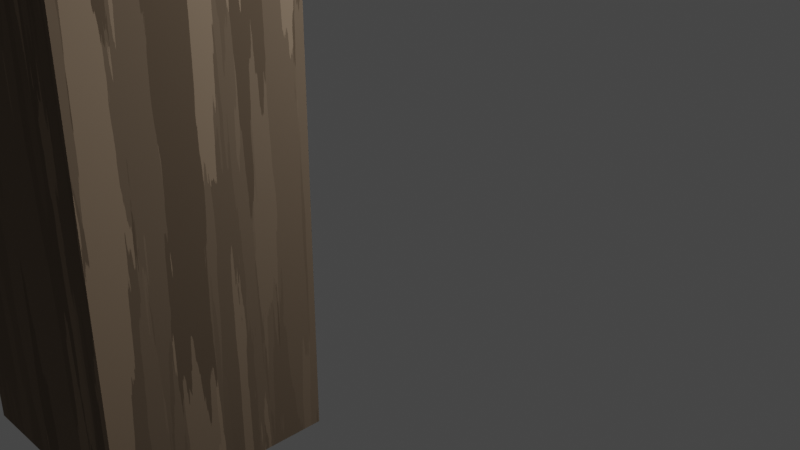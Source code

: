 # Source: Table.blend  (saved by Blender 2.83.19; exported with 4.5.12 LTS)
import bpy
from mathutils import Matrix  # noqa: F401  (used for matrix-valued properties, if any)

bpy.ops.wm.read_factory_settings(use_empty=True)
scene = bpy.context.scene
scene.name = 'Scene'

# ---- collections
col_collection = bpy.data.collections.new('Collection'); scene.collection.children.link(col_collection)

# ---- materials (node trees are filled in below, after node groups)
mat_material = bpy.data.materials.new('Material')
mat_material.alpha_threshold = 0.0
mat_material.use_transparent_shadow = False
mat_material.line_color = (0.0, 0.0, 0.0, 1.0)
mat_material_001 = bpy.data.materials.new('Material.001')
mat_material_001.alpha_threshold = 0.0
mat_material_001.use_transparent_shadow = False
mat_material_001.line_color = (0.0, 0.0, 0.0, 1.0)
mat_material_003 = bpy.data.materials.new('Material.003')
mat_material_003.alpha_threshold = 0.0
mat_material_003.use_transparent_shadow = False
mat_material_003.line_color = (0.0, 0.0, 0.0, 1.0)
mat_material_002 = bpy.data.materials.new('Material.002')
mat_material_002.alpha_threshold = 0.0
mat_material_002.use_transparent_shadow = False
mat_material_002.line_color = (0.0, 0.0, 0.0, 1.0)
mat_material_004 = bpy.data.materials.new('Material.004')
mat_material_004.use_transparent_shadow = False
mat_material_006 = bpy.data.materials.new('Material.006')
mat_material_006.use_transparent_shadow = False
mat_material_007 = bpy.data.materials.new('Material.007')
mat_material_007.use_transparent_shadow = False
mat_material_008 = bpy.data.materials.new('Material.008')
mat_material_008.use_transparent_shadow = False
mat_material_009 = bpy.data.materials.new('Material.009')
mat_material_009.use_transparent_shadow = False

# ---- material node trees
mat_material.use_nodes = True; mat_material.node_tree.nodes.clear()
_N = mat_material.node_tree.nodes; _L = mat_material.node_tree.links
n0 = _N.new('ShaderNodeBsdfPrincipled'); n0.name = 'Principled BSDF'; n0.location = (125, 300)
n0.distribution = 'GGX'
n0.subsurface_method = 'BURLEY'
n0.inputs[0].default_value = (0.3063, 0.2265, 0.158, 1.0)
n0.inputs[2].default_value = 1.0
n0.inputs[3].default_value = 1.45
n0.inputs[13].default_value = 1.0
n0.inputs[27].default_value = (0.0, 0.0, 0.0, 1.0)
n0.inputs[28].default_value = 1.0
n1 = _N.new('ShaderNodeTexVoronoi'); n1.name = 'Voronoi Texture'; n1.location = (-95, 339)
n2 = _N.new('ShaderNodeTexNoise'); n2.name = 'Noise Texture'; n2.location = (-315, 247)
n2.inputs[3].default_value = 16.0
n3 = _N.new('ShaderNodeOutputMaterial'); n3.name = 'Material Output'; n3.location = (415, 300)
n4 = _N.new('ShaderNodeMix'); n4.name = 'Mix'; n4.location = (-145, 180)
n4.data_type = 'RGBA'
n4.inputs[6].default_value = (0.3063, 0.2265, 0.158, 1.0)
n4.inputs[7].default_value = (1.0, 1.0, 1.0, 1.0)
n5 = _N.new('ShaderNodeMix'); n5.name = 'Mix.001'; n5.location = (-45, 180)
n5.data_type = 'RGBA'
n5.inputs[0].default_value = 1.0
n5.inputs[6].default_value = (1.0, 1.0, 1.0, 1.0)
_L.new(n0.outputs[0], n3.inputs[0])
_L.new(n2.outputs[1], n1.inputs[0])
_L.new(n1.outputs[1], n0.inputs[1])
_L.new(n1.outputs[1], n4.inputs[0])
_L.new(n4.outputs[2], n5.inputs[7])
_L.new(n5.outputs[2], n0.inputs[14])
n3.is_active_output = True
mat_material_001.use_nodes = True; mat_material_001.node_tree.nodes.clear()
_N = mat_material_001.node_tree.nodes; _L = mat_material_001.node_tree.links
n0 = _N.new('ShaderNodeBsdfPrincipled'); n0.name = 'Principled BSDF'; n0.location = (125, 300)
n0.distribution = 'GGX'
n0.subsurface_method = 'BURLEY'
n0.inputs[0].default_value = (0.3063, 0.2265, 0.158, 1.0)
n0.inputs[2].default_value = 1.0
n0.inputs[3].default_value = 1.45
n0.inputs[13].default_value = 1.0
n0.inputs[27].default_value = (0.0, 0.0, 0.0, 1.0)
n0.inputs[28].default_value = 1.0
n1 = _N.new('ShaderNodeTexVoronoi'); n1.name = 'Voronoi Texture'; n1.location = (-95, 339)
n2 = _N.new('ShaderNodeTexNoise'); n2.name = 'Noise Texture'; n2.location = (-315, 247)
n2.inputs[3].default_value = 16.0
n3 = _N.new('ShaderNodeOutputMaterial'); n3.name = 'Material Output'; n3.location = (415, 300)
n4 = _N.new('ShaderNodeMix'); n4.name = 'Mix'; n4.location = (-145, 180)
n4.data_type = 'RGBA'
n4.inputs[6].default_value = (0.3063, 0.2265, 0.158, 1.0)
n4.inputs[7].default_value = (1.0, 1.0, 1.0, 1.0)
n5 = _N.new('ShaderNodeMix'); n5.name = 'Mix.001'; n5.location = (-45, 180)
n5.data_type = 'RGBA'
n5.inputs[0].default_value = 1.0
n5.inputs[6].default_value = (1.0, 1.0, 1.0, 1.0)
_L.new(n0.outputs[0], n3.inputs[0])
_L.new(n2.outputs[1], n1.inputs[0])
_L.new(n1.outputs[1], n0.inputs[1])
_L.new(n1.outputs[1], n4.inputs[0])
_L.new(n4.outputs[2], n5.inputs[7])
_L.new(n5.outputs[2], n0.inputs[14])
n3.is_active_output = True
mat_material_003.use_nodes = True; mat_material_003.node_tree.nodes.clear()
_N = mat_material_003.node_tree.nodes; _L = mat_material_003.node_tree.links
n0 = _N.new('ShaderNodeTexNoise'); n0.name = 'Noise Texture'; n0.location = (-315, 247)
n0.inputs[3].default_value = 16.0
n1 = _N.new('ShaderNodeTexVoronoi'); n1.name = 'Voronoi Texture'; n1.location = (-95, 339)
n2 = _N.new('ShaderNodeBsdfPrincipled'); n2.name = 'Principled BSDF'; n2.location = (125, 300)
n2.distribution = 'GGX'
n2.subsurface_method = 'BURLEY'
n2.inputs[0].default_value = (0.3063, 0.2265, 0.158, 1.0)
n2.inputs[2].default_value = 1.0
n2.inputs[3].default_value = 1.45
n2.inputs[13].default_value = 1.0
n2.inputs[27].default_value = (0.0, 0.0, 0.0, 1.0)
n2.inputs[28].default_value = 1.0
n3 = _N.new('ShaderNodeOutputMaterial'); n3.name = 'Material Output'; n3.location = (415, 300)
n4 = _N.new('ShaderNodeMix'); n4.name = 'Mix'; n4.location = (-145, 180)
n4.data_type = 'RGBA'
n4.inputs[6].default_value = (0.3063, 0.2265, 0.158, 1.0)
n4.inputs[7].default_value = (1.0, 1.0, 1.0, 1.0)
n5 = _N.new('ShaderNodeMix'); n5.name = 'Mix.001'; n5.location = (-45, 180)
n5.data_type = 'RGBA'
n5.inputs[0].default_value = 1.0
n5.inputs[6].default_value = (1.0, 1.0, 1.0, 1.0)
_L.new(n2.outputs[0], n3.inputs[0])
_L.new(n0.outputs[1], n1.inputs[0])
_L.new(n1.outputs[1], n2.inputs[1])
_L.new(n1.outputs[1], n4.inputs[0])
_L.new(n4.outputs[2], n5.inputs[7])
_L.new(n5.outputs[2], n2.inputs[14])
n3.is_active_output = True
mat_material_002.use_nodes = True; mat_material_002.node_tree.nodes.clear()
_N = mat_material_002.node_tree.nodes; _L = mat_material_002.node_tree.links
n0 = _N.new('ShaderNodeTexNoise'); n0.name = 'Noise Texture'; n0.location = (-315, 247)
n0.inputs[3].default_value = 16.0
n1 = _N.new('ShaderNodeTexVoronoi'); n1.name = 'Voronoi Texture'; n1.location = (-95, 339)
n2 = _N.new('ShaderNodeBsdfPrincipled'); n2.name = 'Principled BSDF'; n2.location = (125, 300)
n2.distribution = 'GGX'
n2.subsurface_method = 'BURLEY'
n2.inputs[0].default_value = (0.3063, 0.2265, 0.158, 1.0)
n2.inputs[2].default_value = 1.0
n2.inputs[3].default_value = 1.45
n2.inputs[13].default_value = 1.0
n2.inputs[27].default_value = (0.0, 0.0, 0.0, 1.0)
n2.inputs[28].default_value = 1.0
n3 = _N.new('ShaderNodeOutputMaterial'); n3.name = 'Material Output'; n3.location = (415, 300)
n4 = _N.new('ShaderNodeMix'); n4.name = 'Mix'; n4.location = (-145, 180)
n4.data_type = 'RGBA'
n4.inputs[6].default_value = (0.3063, 0.2265, 0.158, 1.0)
n4.inputs[7].default_value = (1.0, 1.0, 1.0, 1.0)
n5 = _N.new('ShaderNodeMix'); n5.name = 'Mix.001'; n5.location = (-45, 180)
n5.data_type = 'RGBA'
n5.inputs[0].default_value = 1.0
n5.inputs[6].default_value = (1.0, 1.0, 1.0, 1.0)
_L.new(n2.outputs[0], n3.inputs[0])
_L.new(n0.outputs[1], n1.inputs[0])
_L.new(n1.outputs[1], n2.inputs[1])
_L.new(n1.outputs[1], n4.inputs[0])
_L.new(n4.outputs[2], n5.inputs[7])
_L.new(n5.outputs[2], n2.inputs[14])
n3.is_active_output = True
mat_material_004.use_nodes = True; mat_material_004.node_tree.nodes.clear()
_N = mat_material_004.node_tree.nodes; _L = mat_material_004.node_tree.links
n0 = _N.new('ShaderNodeTexNoise'); n0.name = 'Musgrave Texture'; n0.location = (-622, 234)
n0.width = 150
n0.normalize = False
n0.inputs[2].default_value = -1.9
n0.inputs[3].default_value = 14.0
n0.inputs[4].default_value = 0.0001308
n0.inputs[5].default_value = 8.0
n1 = _N.new('ShaderNodeTexVoronoi'); n1.name = 'Voronoi Texture'; n1.location = (-415, 218)
n1.inputs[2].default_value = 43.4
n2 = _N.new('ShaderNodeBsdfPrincipled'); n2.name = 'Principled BSDF'; n2.location = (-221, 258)
n2.distribution = 'GGX'
n2.inputs[0].default_value = (0.1145, 0.04516, 0.007359, 1.0)
n2.inputs[2].default_value = 0.6152
n2.inputs[3].default_value = 1.45
n2.inputs[8].default_value = 1.0
n2.inputs[10].default_value = 1.0
n2.inputs[13].default_value = 1.0
n2.inputs[27].default_value = (0.0, 0.0, 0.0, 1.0)
n2.inputs[28].default_value = 1.0
n3 = _N.new('ShaderNodeTexNoise'); n3.name = 'Noise Texture'; n3.location = (70, 132)
n3.inputs[2].default_value = 0.5
n3.inputs[3].default_value = 16.0
n3.inputs[4].default_value = 0.7389
n4 = _N.new('ShaderNodeOutputMaterial'); n4.name = 'Material Output'; n4.location = (300, 300)
n5 = _N.new('ShaderNodeMix'); n5.name = 'Mix'; n5.location = (-491, 138)
n5.data_type = 'RGBA'
n5.inputs[6].default_value = (0.1145, 0.04516, 0.007359, 1.0)
n5.inputs[7].default_value = (1.0, 1.0, 1.0, 1.0)
n6 = _N.new('ShaderNodeMix'); n6.name = 'Mix.001'; n6.location = (-391, 138)
n6.data_type = 'RGBA'
n6.inputs[0].default_value = 1.0
n6.inputs[6].default_value = (1.0, 1.0, 1.0, 1.0)
_L.new(n2.outputs[0], n4.inputs[0])
_L.new(n1.outputs[1], n2.inputs[1])
_L.new(n3.outputs[1], n4.inputs[2])
_L.new(n0.outputs[0], n1.inputs[0])
_L.new(n1.outputs[1], n5.inputs[0])
_L.new(n5.outputs[2], n6.inputs[7])
_L.new(n6.outputs[2], n2.inputs[14])
n4.is_active_output = True
mat_material_006.use_nodes = True; mat_material_006.node_tree.nodes.clear()
_N = mat_material_006.node_tree.nodes; _L = mat_material_006.node_tree.links
n0 = _N.new('ShaderNodeTexNoise'); n0.name = 'Musgrave Texture'; n0.location = (-622, 234)
n0.width = 150
n0.normalize = False
n0.inputs[2].default_value = -1.9
n0.inputs[3].default_value = 14.0
n0.inputs[4].default_value = 0.0001308
n0.inputs[5].default_value = 8.0
n1 = _N.new('ShaderNodeTexVoronoi'); n1.name = 'Voronoi Texture'; n1.location = (-415, 218)
n1.inputs[2].default_value = 43.4
n2 = _N.new('ShaderNodeBsdfPrincipled'); n2.name = 'Principled BSDF'; n2.location = (-221, 258)
n2.distribution = 'GGX'
n2.inputs[0].default_value = (0.1145, 0.04516, 0.007359, 1.0)
n2.inputs[2].default_value = 0.6152
n2.inputs[3].default_value = 1.45
n2.inputs[8].default_value = 1.0
n2.inputs[10].default_value = 1.0
n2.inputs[13].default_value = 1.0
n2.inputs[27].default_value = (0.0, 0.0, 0.0, 1.0)
n2.inputs[28].default_value = 1.0
n3 = _N.new('ShaderNodeTexNoise'); n3.name = 'Noise Texture'; n3.location = (70, 132)
n3.inputs[2].default_value = 0.5
n3.inputs[3].default_value = 16.0
n3.inputs[4].default_value = 0.7389
n4 = _N.new('ShaderNodeOutputMaterial'); n4.name = 'Material Output'; n4.location = (300, 300)
n5 = _N.new('ShaderNodeMix'); n5.name = 'Mix'; n5.location = (-491, 138)
n5.data_type = 'RGBA'
n5.inputs[6].default_value = (0.1145, 0.04516, 0.007359, 1.0)
n5.inputs[7].default_value = (1.0, 1.0, 1.0, 1.0)
n6 = _N.new('ShaderNodeMix'); n6.name = 'Mix.001'; n6.location = (-391, 138)
n6.data_type = 'RGBA'
n6.inputs[0].default_value = 1.0
n6.inputs[6].default_value = (1.0, 1.0, 1.0, 1.0)
_L.new(n2.outputs[0], n4.inputs[0])
_L.new(n1.outputs[1], n2.inputs[1])
_L.new(n3.outputs[1], n4.inputs[2])
_L.new(n0.outputs[0], n1.inputs[0])
_L.new(n1.outputs[1], n5.inputs[0])
_L.new(n5.outputs[2], n6.inputs[7])
_L.new(n6.outputs[2], n2.inputs[14])
n4.is_active_output = True
mat_material_007.use_nodes = True; mat_material_007.node_tree.nodes.clear()
_N = mat_material_007.node_tree.nodes; _L = mat_material_007.node_tree.links
n0 = _N.new('ShaderNodeBsdfPrincipled'); n0.name = 'Principled BSDF'; n0.location = (125, 300)
n0.distribution = 'GGX'
n0.subsurface_method = 'BURLEY'
n0.inputs[0].default_value = (0.3063, 0.2265, 0.158, 1.0)
n0.inputs[2].default_value = 1.0
n0.inputs[3].default_value = 1.45
n0.inputs[13].default_value = 1.0
n0.inputs[27].default_value = (0.0, 0.0, 0.0, 1.0)
n0.inputs[28].default_value = 1.0
n1 = _N.new('ShaderNodeTexVoronoi'); n1.name = 'Voronoi Texture'; n1.location = (-95, 339)
n2 = _N.new('ShaderNodeTexNoise'); n2.name = 'Noise Texture'; n2.location = (-315, 247)
n2.inputs[3].default_value = 16.0
n3 = _N.new('ShaderNodeOutputMaterial'); n3.name = 'Material Output'; n3.location = (415, 300)
n4 = _N.new('ShaderNodeMix'); n4.name = 'Mix'; n4.location = (-145, 180)
n4.data_type = 'RGBA'
n4.inputs[6].default_value = (0.3063, 0.2265, 0.158, 1.0)
n4.inputs[7].default_value = (1.0, 1.0, 1.0, 1.0)
n5 = _N.new('ShaderNodeMix'); n5.name = 'Mix.001'; n5.location = (-45, 180)
n5.data_type = 'RGBA'
n5.inputs[0].default_value = 1.0
n5.inputs[6].default_value = (1.0, 1.0, 1.0, 1.0)
_L.new(n0.outputs[0], n3.inputs[0])
_L.new(n2.outputs[1], n1.inputs[0])
_L.new(n1.outputs[1], n0.inputs[1])
_L.new(n1.outputs[1], n4.inputs[0])
_L.new(n4.outputs[2], n5.inputs[7])
_L.new(n5.outputs[2], n0.inputs[14])
n3.is_active_output = True
mat_material_008.use_nodes = True; mat_material_008.node_tree.nodes.clear()
_N = mat_material_008.node_tree.nodes; _L = mat_material_008.node_tree.links
n0 = _N.new('ShaderNodeBsdfPrincipled'); n0.name = 'Principled BSDF'; n0.location = (125, 300)
n0.distribution = 'GGX'
n0.subsurface_method = 'BURLEY'
n0.inputs[0].default_value = (0.3063, 0.2265, 0.158, 1.0)
n0.inputs[2].default_value = 1.0
n0.inputs[3].default_value = 1.45
n0.inputs[13].default_value = 1.0
n0.inputs[27].default_value = (0.0, 0.0, 0.0, 1.0)
n0.inputs[28].default_value = 1.0
n1 = _N.new('ShaderNodeTexVoronoi'); n1.name = 'Voronoi Texture'; n1.location = (-95, 339)
n2 = _N.new('ShaderNodeTexNoise'); n2.name = 'Noise Texture'; n2.location = (-315, 247)
n2.inputs[3].default_value = 16.0
n3 = _N.new('ShaderNodeOutputMaterial'); n3.name = 'Material Output'; n3.location = (415, 300)
n4 = _N.new('ShaderNodeMix'); n4.name = 'Mix'; n4.location = (-145, 180)
n4.data_type = 'RGBA'
n4.inputs[6].default_value = (0.3063, 0.2265, 0.158, 1.0)
n4.inputs[7].default_value = (1.0, 1.0, 1.0, 1.0)
n5 = _N.new('ShaderNodeMix'); n5.name = 'Mix.001'; n5.location = (-45, 180)
n5.data_type = 'RGBA'
n5.inputs[0].default_value = 1.0
n5.inputs[6].default_value = (1.0, 1.0, 1.0, 1.0)
_L.new(n0.outputs[0], n3.inputs[0])
_L.new(n2.outputs[1], n1.inputs[0])
_L.new(n1.outputs[1], n0.inputs[1])
_L.new(n1.outputs[1], n4.inputs[0])
_L.new(n4.outputs[2], n5.inputs[7])
_L.new(n5.outputs[2], n0.inputs[14])
n3.is_active_output = True
mat_material_009.use_nodes = True; mat_material_009.node_tree.nodes.clear()
_N = mat_material_009.node_tree.nodes; _L = mat_material_009.node_tree.links
n0 = _N.new('ShaderNodeBsdfPrincipled'); n0.name = 'Principled BSDF'; n0.location = (125, 300)
n0.distribution = 'GGX'
n0.subsurface_method = 'BURLEY'
n0.inputs[0].default_value = (0.3063, 0.2265, 0.158, 1.0)
n0.inputs[2].default_value = 1.0
n0.inputs[3].default_value = 1.45
n0.inputs[13].default_value = 1.0
n0.inputs[27].default_value = (0.0, 0.0, 0.0, 1.0)
n0.inputs[28].default_value = 1.0
n1 = _N.new('ShaderNodeTexVoronoi'); n1.name = 'Voronoi Texture'; n1.location = (-95, 339)
n2 = _N.new('ShaderNodeTexNoise'); n2.name = 'Noise Texture'; n2.location = (-315, 247)
n2.inputs[3].default_value = 16.0
n3 = _N.new('ShaderNodeOutputMaterial'); n3.name = 'Material Output'; n3.location = (415, 300)
n4 = _N.new('ShaderNodeMix'); n4.name = 'Mix'; n4.location = (-145, 180)
n4.data_type = 'RGBA'
n4.inputs[6].default_value = (0.3063, 0.2265, 0.158, 1.0)
n4.inputs[7].default_value = (1.0, 1.0, 1.0, 1.0)
n5 = _N.new('ShaderNodeMix'); n5.name = 'Mix.001'; n5.location = (-45, 180)
n5.data_type = 'RGBA'
n5.inputs[0].default_value = 1.0
n5.inputs[6].default_value = (1.0, 1.0, 1.0, 1.0)
_L.new(n0.outputs[0], n3.inputs[0])
_L.new(n2.outputs[1], n1.inputs[0])
_L.new(n1.outputs[1], n0.inputs[1])
_L.new(n1.outputs[1], n4.inputs[0])
_L.new(n4.outputs[2], n5.inputs[7])
_L.new(n5.outputs[2], n0.inputs[14])
n3.is_active_output = True

# ---- world
world_world = bpy.data.worlds.new('World'); scene.world = world_world
world_world.use_nodes = True; world_world.node_tree.nodes.clear()
_N = world_world.node_tree.nodes; _L = world_world.node_tree.links
n0 = _N.new('ShaderNodeOutputWorld'); n0.name = 'World Output'; n0.location = (300, 300)
n1 = _N.new('ShaderNodeBackground'); n1.name = 'Background'; n1.location = (10, 300)
n1.inputs[0].default_value = (0.05088, 0.05088, 0.05088, 1.0)
_L.new(n1.outputs[0], n0.inputs[0])
n0.is_active_output = True
world_world.color = (0.05088, 0.05088, 0.05088)
world_world.use_sun_shadow = False
world_world.sun_shadow_jitter_overblur = 0.0

# ---- cameras
cam_camera = bpy.data.cameras.new('Camera')
cam_camera.clip_end = 100.0
cam_camera.ortho_scale = 7.314

# ---- lights
light_light = bpy.data.lights.new('Light', 'POINT')
light_light.transmission_factor = 0.0
light_light.energy = 1000.0
light_light.shadow_soft_size = 0.1
light_light.shadow_maximum_resolution = 0.006
light_light.use_absolute_resolution = True
light_sun = bpy.data.lights.new('Sun', 'SUN')
light_sun.transmission_factor = 0.0
light_sun.energy = 1.0
light_sun.shadow_soft_size = 0.125

# ---- meshes
me_cube = bpy.data.meshes.new('Cube')
me_cube.from_pydata([(1.0, 1.0, 1.0), (1.0, 1.0, -1.0), (1.0, -1.0, 1.0), (1.0, -1.0, -1.0), (-1.0, 1.0, 1.0), (-1.0, 1.0, -1.0), (-1.0, -1.0, 1.0), (-1.0, -1.0, -1.0), (1.0, -1.0, 19.79), (-1.0, -1.0, 19.79), (1.0, 1.0, 19.79), (-1.0, 1.0, 19.79), (1.0, -1.0, 37.42), (-1.0, -1.0, 37.42), (1.0, 1.0, 37.42), (-1.0, 1.0, 37.42)], [], [(2, 0, 10, 8), (3, 2, 6, 7), (7, 6, 4, 5), (5, 1, 3, 7), (1, 0, 2, 3), (5, 4, 0, 1), (11, 9, 13, 15), (0, 4, 11, 10), (6, 2, 8, 9), (4, 6, 9, 11), (14, 15, 13, 12), (9, 8, 12, 13), (10, 11, 15, 14), (8, 10, 14, 12)])
_uv = me_cube.uv_layers.new(name='UVMap')
_uv.uv.foreach_set('vector', [0.625, 0.75, 0.625, 0.5, 0.625, 0.5, 0.625, 0.75, 0.375, 0.75, 0.625, 0.75, 0.625, 1.0, 0.375, 1.0, 0.375, 0.0, 0.625, 0.0, 0.625, 0.25, 0.375, 0.25, 0.125, 0.5, 0.375, 0.5, 0.375, 0.75, 0.125, 0.75, 0.375, 0.5, 0.625, 0.5, 0.625, 0.75, 0.375, 0.75, 0.375, 0.25, 0.625, 0.25, 0.625, 0.5, 0.375, 0.5, 0.625, 0.25, 0.625, 0.0, 0.625, 0.0, 0.625, 0.25, 0.625, 0.5, 0.625, 0.25, 0.625, 0.25, 0.625, 0.5, 0.625, 1.0, 0.625, 0.75, 0.625, 0.75, 0.625, 1.0, 0.625, 0.25, 0.625, 0.0, 0.625, 0.0, 0.625, 0.25, 0.625, 0.5, 0.875, 0.5, 0.875, 0.75, 0.625, 0.75, 0.625, 1.0, 0.625, 0.75, 0.625, 0.75, 0.625, 1.0, 0.625, 0.5, 0.625, 0.25, 0.625, 0.25, 0.625, 0.5, 0.625, 0.75, 0.625, 0.5, 0.625, 0.5, 0.625, 0.75])
me_cube.materials.append(mat_material)
me_cube.use_remesh_preserve_volume = False
me_cube.use_remesh_preserve_attributes = False
me_cube.use_mirror_vertex_groups = False
me_cube.update()
me_cube_001 = bpy.data.meshes.new('Cube.001')
me_cube_001.from_pydata([(1.0, 1.0, 1.0), (1.0, 1.0, -1.0), (1.0, -1.0, 1.0), (1.0, -1.0, -1.0), (-1.0, 1.0, 1.0), (-1.0, 1.0, -1.0), (-1.0, -1.0, 1.0), (-1.0, -1.0, -1.0), (1.0, -1.0, 19.79), (-1.0, -1.0, 19.79), (1.0, 1.0, 19.79), (-1.0, 1.0, 19.79), (1.0, -1.0, 37.42), (-1.0, -1.0, 37.42), (1.0, 1.0, 37.42), (-1.0, 1.0, 37.42)], [], [(2, 0, 10, 8), (3, 2, 6, 7), (7, 6, 4, 5), (5, 1, 3, 7), (1, 0, 2, 3), (5, 4, 0, 1), (11, 9, 13, 15), (0, 4, 11, 10), (6, 2, 8, 9), (4, 6, 9, 11), (14, 15, 13, 12), (9, 8, 12, 13), (10, 11, 15, 14), (8, 10, 14, 12)])
_uv = me_cube_001.uv_layers.new(name='UVMap')
_uv.uv.foreach_set('vector', [0.625, 0.75, 0.625, 0.5, 0.625, 0.5, 0.625, 0.75, 0.375, 0.75, 0.625, 0.75, 0.625, 1.0, 0.375, 1.0, 0.375, 0.0, 0.625, 0.0, 0.625, 0.25, 0.375, 0.25, 0.125, 0.5, 0.375, 0.5, 0.375, 0.75, 0.125, 0.75, 0.375, 0.5, 0.625, 0.5, 0.625, 0.75, 0.375, 0.75, 0.375, 0.25, 0.625, 0.25, 0.625, 0.5, 0.375, 0.5, 0.625, 0.25, 0.625, 0.0, 0.625, 0.0, 0.625, 0.25, 0.625, 0.5, 0.625, 0.25, 0.625, 0.25, 0.625, 0.5, 0.625, 1.0, 0.625, 0.75, 0.625, 0.75, 0.625, 1.0, 0.625, 0.25, 0.625, 0.0, 0.625, 0.0, 0.625, 0.25, 0.625, 0.5, 0.875, 0.5, 0.875, 0.75, 0.625, 0.75, 0.625, 1.0, 0.625, 0.75, 0.625, 0.75, 0.625, 1.0, 0.625, 0.5, 0.625, 0.25, 0.625, 0.25, 0.625, 0.5, 0.625, 0.75, 0.625, 0.5, 0.625, 0.5, 0.625, 0.75])
me_cube_001.materials.append(mat_material_001)
me_cube_001.use_remesh_preserve_volume = False
me_cube_001.use_remesh_preserve_attributes = False
me_cube_001.use_mirror_vertex_groups = False
me_cube_001.update()
me_cube_003 = bpy.data.meshes.new('Cube.003')
me_cube_003.from_pydata([(1.0, 1.0, 1.0), (1.0, 1.0, -1.0), (1.0, -1.0, 1.0), (1.0, -1.0, -1.0), (-1.0, 1.0, 1.0), (-1.0, 1.0, -1.0), (-1.0, -1.0, 1.0), (-1.0, -1.0, -1.0), (1.0, -1.0, 19.79), (-1.0, -1.0, 19.79), (1.0, 1.0, 19.79), (-1.0, 1.0, 19.79), (1.0, -1.0, 37.42), (-1.0, -1.0, 37.42), (1.0, 1.0, 37.42), (-1.0, 1.0, 37.42)], [], [(2, 0, 10, 8), (3, 2, 6, 7), (7, 6, 4, 5), (5, 1, 3, 7), (1, 0, 2, 3), (5, 4, 0, 1), (11, 9, 13, 15), (0, 4, 11, 10), (6, 2, 8, 9), (4, 6, 9, 11), (14, 15, 13, 12), (9, 8, 12, 13), (10, 11, 15, 14), (8, 10, 14, 12)])
_uv = me_cube_003.uv_layers.new(name='UVMap')
_uv.uv.foreach_set('vector', [0.625, 0.75, 0.625, 0.5, 0.625, 0.5, 0.625, 0.75, 0.375, 0.75, 0.625, 0.75, 0.625, 1.0, 0.375, 1.0, 0.375, 0.0, 0.625, 0.0, 0.625, 0.25, 0.375, 0.25, 0.125, 0.5, 0.375, 0.5, 0.375, 0.75, 0.125, 0.75, 0.375, 0.5, 0.625, 0.5, 0.625, 0.75, 0.375, 0.75, 0.375, 0.25, 0.625, 0.25, 0.625, 0.5, 0.375, 0.5, 0.625, 0.25, 0.625, 0.0, 0.625, 0.0, 0.625, 0.25, 0.625, 0.5, 0.625, 0.25, 0.625, 0.25, 0.625, 0.5, 0.625, 1.0, 0.625, 0.75, 0.625, 0.75, 0.625, 1.0, 0.625, 0.25, 0.625, 0.0, 0.625, 0.0, 0.625, 0.25, 0.625, 0.5, 0.875, 0.5, 0.875, 0.75, 0.625, 0.75, 0.625, 1.0, 0.625, 0.75, 0.625, 0.75, 0.625, 1.0, 0.625, 0.5, 0.625, 0.25, 0.625, 0.25, 0.625, 0.5, 0.625, 0.75, 0.625, 0.5, 0.625, 0.5, 0.625, 0.75])
me_cube_003.materials.append(mat_material_003)
me_cube_003.use_remesh_preserve_volume = False
me_cube_003.use_remesh_preserve_attributes = False
me_cube_003.use_mirror_vertex_groups = False
me_cube_003.update()
me_cube_002 = bpy.data.meshes.new('Cube.002')
me_cube_002.from_pydata([(1.0, 1.0, 1.0), (1.0, 1.0, -1.0), (1.0, -1.0, 1.0), (1.0, -1.0, -1.0), (-1.0, 1.0, 1.0), (-1.0, 1.0, -1.0), (-1.0, -1.0, 1.0), (-1.0, -1.0, -1.0), (1.0, -1.0, 19.79), (-1.0, -1.0, 19.79), (1.0, 1.0, 19.79), (-1.0, 1.0, 19.79), (1.0, -1.0, 37.42), (-1.0, -1.0, 37.42), (1.0, 1.0, 37.42), (-1.0, 1.0, 37.42)], [], [(2, 0, 10, 8), (3, 2, 6, 7), (7, 6, 4, 5), (5, 1, 3, 7), (1, 0, 2, 3), (5, 4, 0, 1), (11, 9, 13, 15), (0, 4, 11, 10), (6, 2, 8, 9), (4, 6, 9, 11), (14, 15, 13, 12), (9, 8, 12, 13), (10, 11, 15, 14), (8, 10, 14, 12)])
_uv = me_cube_002.uv_layers.new(name='UVMap')
_uv.uv.foreach_set('vector', [0.625, 0.75, 0.625, 0.5, 0.625, 0.5, 0.625, 0.75, 0.375, 0.75, 0.625, 0.75, 0.625, 1.0, 0.375, 1.0, 0.375, 0.0, 0.625, 0.0, 0.625, 0.25, 0.375, 0.25, 0.125, 0.5, 0.375, 0.5, 0.375, 0.75, 0.125, 0.75, 0.375, 0.5, 0.625, 0.5, 0.625, 0.75, 0.375, 0.75, 0.375, 0.25, 0.625, 0.25, 0.625, 0.5, 0.375, 0.5, 0.625, 0.25, 0.625, 0.0, 0.625, 0.0, 0.625, 0.25, 0.625, 0.5, 0.625, 0.25, 0.625, 0.25, 0.625, 0.5, 0.625, 1.0, 0.625, 0.75, 0.625, 0.75, 0.625, 1.0, 0.625, 0.25, 0.625, 0.0, 0.625, 0.0, 0.625, 0.25, 0.625, 0.5, 0.875, 0.5, 0.875, 0.75, 0.625, 0.75, 0.625, 1.0, 0.625, 0.75, 0.625, 0.75, 0.625, 1.0, 0.625, 0.5, 0.625, 0.25, 0.625, 0.25, 0.625, 0.5, 0.625, 0.75, 0.625, 0.5, 0.625, 0.5, 0.625, 0.75])
me_cube_002.materials.append(mat_material_002)
me_cube_002.use_remesh_preserve_volume = False
me_cube_002.use_remesh_preserve_attributes = False
me_cube_002.use_mirror_vertex_groups = False
me_cube_002.update()
me_cube_004 = bpy.data.meshes.new('Cube.004')
me_cube_004.from_pydata([(-3.756, -1.0, 0.9581), (-3.756, -1.0, 1.0), (-3.756, 1.0, 0.9581), (-3.756, 1.0, 1.0), (1.0, -1.0, 0.9581), (1.0, -1.0, 1.0), (1.0, 1.0, 0.9581), (1.0, 1.0, 1.0)], [], [(0, 1, 3, 2), (2, 3, 7, 6), (6, 7, 5, 4), (4, 5, 1, 0), (2, 6, 4, 0), (7, 3, 1, 5)])
_uv = me_cube_004.uv_layers.new(name='UVMap')
_uv.uv.foreach_set('vector', [0.375, 0.0, 0.625, 0.0, 0.625, 0.25, 0.375, 0.25, 0.375, 0.25, 0.625, 0.25, 0.625, 0.5, 0.375, 0.5, 0.375, 0.5, 0.625, 0.5, 0.625, 0.75, 0.375, 0.75, 0.375, 0.75, 0.625, 0.75, 0.625, 1.0, 0.375, 1.0, 0.125, 0.5, 0.375, 0.5, 0.375, 0.75, 0.125, 0.75, 0.625, 0.5, 0.875, 0.5, 0.875, 0.75, 0.625, 0.75])
me_cube_004.materials.append(mat_material_004)
me_cube_004.use_remesh_fix_poles = True
me_cube_004.use_remesh_preserve_attributes = False
me_cube_004.use_mirror_vertex_groups = False
me_cube_004.update()
me_cube_005 = bpy.data.meshes.new('Cube.005')
me_cube_005.from_pydata([(-1.0, -1.0, 0.8841), (-1.0, -1.0, 1.0), (-1.0, 1.85, 0.8841), (-1.0, 1.85, 1.0), (1.0, -1.0, 0.8841), (1.0, -1.0, 1.0), (1.0, 1.85, 0.8841), (1.0, 1.85, 1.0)], [], [(0, 1, 3, 2), (2, 3, 7, 6), (6, 7, 5, 4), (4, 5, 1, 0), (2, 6, 4, 0), (7, 3, 1, 5)])
_uv = me_cube_005.uv_layers.new(name='UVMap')
_uv.uv.foreach_set('vector', [0.375, 0.0, 0.625, 0.0, 0.625, 0.25, 0.375, 0.25, 0.375, 0.25, 0.625, 0.25, 0.625, 0.5, 0.375, 0.5, 0.375, 0.5, 0.625, 0.5, 0.625, 0.75, 0.375, 0.75, 0.375, 0.75, 0.625, 0.75, 0.625, 1.0, 0.375, 1.0, 0.125, 0.5, 0.375, 0.5, 0.375, 0.75, 0.125, 0.75, 0.625, 0.5, 0.875, 0.5, 0.875, 0.75, 0.625, 0.75])
me_cube_005.materials.append(mat_material_006)
me_cube_005.use_remesh_fix_poles = True
me_cube_005.use_remesh_preserve_attributes = False
me_cube_005.use_mirror_vertex_groups = False
me_cube_005.update()
me_cube_006 = bpy.data.meshes.new('Cube.006')
me_cube_006.from_pydata([(-1.0, -1.0, -1.0), (-1.0, -1.0, 14.5), (-1.0, 1.0, -1.0), (-1.0, 1.0, 14.5), (1.0, -1.0, -1.0), (1.0, -1.0, 14.5), (1.0, 1.0, -1.0), (1.0, 1.0, 14.5)], [], [(0, 1, 3, 2), (2, 3, 7, 6), (6, 7, 5, 4), (4, 5, 1, 0), (2, 6, 4, 0), (7, 3, 1, 5)])
_uv = me_cube_006.uv_layers.new(name='UVMap')
_uv.uv.foreach_set('vector', [0.375, 0.0, 0.625, 0.0, 0.625, 0.25, 0.375, 0.25, 0.375, 0.25, 0.625, 0.25, 0.625, 0.5, 0.375, 0.5, 0.375, 0.5, 0.625, 0.5, 0.625, 0.75, 0.375, 0.75, 0.375, 0.75, 0.625, 0.75, 0.625, 1.0, 0.375, 1.0, 0.125, 0.5, 0.375, 0.5, 0.375, 0.75, 0.125, 0.75, 0.625, 0.5, 0.875, 0.5, 0.875, 0.75, 0.625, 0.75])
me_cube_006.materials.append(mat_material_007)
me_cube_006.use_remesh_fix_poles = True
me_cube_006.use_remesh_preserve_attributes = False
me_cube_006.use_mirror_vertex_groups = False
me_cube_006.update()
me_cube_007 = bpy.data.meshes.new('Cube.007')
me_cube_007.from_pydata([(-1.0, -1.0, -1.0), (-1.0, -1.0, 14.5), (-1.0, 1.0, -1.0), (-1.0, 1.0, 14.5), (1.0, -1.0, -1.0), (1.0, -1.0, 14.5), (1.0, 1.0, -1.0), (1.0, 1.0, 14.5)], [], [(0, 1, 3, 2), (2, 3, 7, 6), (6, 7, 5, 4), (4, 5, 1, 0), (2, 6, 4, 0), (7, 3, 1, 5)])
_uv = me_cube_007.uv_layers.new(name='UVMap')
_uv.uv.foreach_set('vector', [0.375, 0.0, 0.625, 0.0, 0.625, 0.25, 0.375, 0.25, 0.375, 0.25, 0.625, 0.25, 0.625, 0.5, 0.375, 0.5, 0.375, 0.5, 0.625, 0.5, 0.625, 0.75, 0.375, 0.75, 0.375, 0.75, 0.625, 0.75, 0.625, 1.0, 0.375, 1.0, 0.125, 0.5, 0.375, 0.5, 0.375, 0.75, 0.125, 0.75, 0.625, 0.5, 0.875, 0.5, 0.875, 0.75, 0.625, 0.75])
me_cube_007.materials.append(mat_material_008)
me_cube_007.use_remesh_fix_poles = True
me_cube_007.use_remesh_preserve_attributes = False
me_cube_007.use_mirror_vertex_groups = False
me_cube_007.update()
me_cube_008 = bpy.data.meshes.new('Cube.008')
me_cube_008.from_pydata([(-1.0, -1.0, -1.0), (-1.0, -1.0, 14.5), (-1.0, 1.0, -1.0), (-1.0, 1.0, 14.5), (1.0, -1.0, -1.0), (1.0, -1.0, 14.5), (1.0, 1.0, -1.0), (1.0, 1.0, 14.5)], [], [(0, 1, 3, 2), (2, 3, 7, 6), (6, 7, 5, 4), (4, 5, 1, 0), (2, 6, 4, 0), (7, 3, 1, 5)])
_uv = me_cube_008.uv_layers.new(name='UVMap')
_uv.uv.foreach_set('vector', [0.375, 0.0, 0.625, 0.0, 0.625, 0.25, 0.375, 0.25, 0.375, 0.25, 0.625, 0.25, 0.625, 0.5, 0.375, 0.5, 0.375, 0.5, 0.625, 0.5, 0.625, 0.75, 0.375, 0.75, 0.375, 0.75, 0.625, 0.75, 0.625, 1.0, 0.375, 1.0, 0.125, 0.5, 0.375, 0.5, 0.375, 0.75, 0.125, 0.75, 0.625, 0.5, 0.875, 0.5, 0.875, 0.75, 0.625, 0.75])
me_cube_008.materials.append(mat_material_009)
me_cube_008.use_remesh_fix_poles = True
me_cube_008.use_remesh_preserve_attributes = False
me_cube_008.use_mirror_vertex_groups = False
me_cube_008.update()

# ---- objects
ob_cube = bpy.data.objects.new('Cube', me_cube)
ob_light = bpy.data.objects.new('Light', light_light)
ob_camera = bpy.data.objects.new('Camera', cam_camera)
ob_cube_001 = bpy.data.objects.new('Cube.001', me_cube_001)
ob_cube_003 = bpy.data.objects.new('Cube.003', me_cube_003)
ob_cube_002 = bpy.data.objects.new('Cube.002', me_cube_002)
ob_cube_004 = bpy.data.objects.new('Cube.004', me_cube_004)
ob_sun = bpy.data.objects.new('Sun', light_sun)
ob_cube_005 = bpy.data.objects.new('Cube.005', me_cube_005)
ob_cube_006 = bpy.data.objects.new('Cube.006', me_cube_006)
ob_cube_007 = bpy.data.objects.new('Cube.007', me_cube_007)
ob_cube_008 = bpy.data.objects.new('Cube.008', me_cube_008)

# ---- transforms, parenting, visibility, modifiers, constraints
ob_cube.location = (0.0, -2.918, 0.0)
ob_cube.lock_rotations_4d = False
ob_cube.empty_display_type = 'ARROWS'
ob_cube.lineart.crease_threshold = 0.0
ob_light.location = (4.076, 1.005, 5.904)
ob_light.rotation_euler = (0.6503, 0.05522, 1.866)
ob_light.lock_rotations_4d = False
ob_light.empty_display_type = 'ARROWS'
ob_light.color = (0.0, 0.0, 0.0, 0.0)
ob_light.lineart.crease_threshold = 0.0
ob_camera.location = (7.359, -6.926, 4.958)
ob_camera.rotation_euler = (1.109, 0.0, 0.8149)
ob_camera.lock_rotations_4d = False
ob_camera.empty_display_type = 'ARROWS'
ob_camera.color = (0.0, 0.0, 0.0, 0.0)
ob_camera.display_type = 'WIRE'
ob_camera.lineart.crease_threshold = 0.0
ob_cube_001.location = (0.0, 34.62, 0.0)
ob_cube_001.lock_rotations_4d = False
ob_cube_001.empty_display_type = 'ARROWS'
ob_cube_001.lineart.crease_threshold = 0.0
ob_cube_003.location = (-88.38, -2.918, 0.0)
ob_cube_003.lock_rotations_4d = False
ob_cube_003.empty_display_type = 'ARROWS'
ob_cube_003.lineart.crease_threshold = 0.0
ob_cube_002.location = (-88.38, 34.62, 0.0)
ob_cube_002.lock_rotations_4d = False
ob_cube_002.empty_display_type = 'ARROWS'
ob_cube_002.lineart.crease_threshold = 0.0
ob_cube_004.location = (-16.35, 15.6, 18.04)
ob_cube_004.scale = (19.77, 19.77, 19.77)
ob_cube_004.lineart.crease_threshold = 0.0
ob_sun.location = (36.29, 59.18, 142.4)
ob_sun.lineart.crease_threshold = 0.0
ob_cube_005.location = (-7.968, 3.197, 25.19)
ob_cube_005.scale = (6.969, 6.969, 6.969)
ob_cube_005.lineart.crease_threshold = 0.0
ob_cube_006.location = (-14.52, -3.46, 32.4)
ob_cube_006.scale = (0.3184, 0.3184, 0.3184)
ob_cube_006.lineart.crease_threshold = 0.0
ob_cube_007.location = (-14.62, 15.77, 32.4)
ob_cube_007.scale = (0.3184, 0.3184, 0.3184)
ob_cube_007.lineart.crease_threshold = 0.0
ob_cube_008.location = (-1.299, 15.77, 32.4)
ob_cube_008.scale = (0.3184, 0.3184, 0.3184)
ob_cube_008.lineart.crease_threshold = 0.0

# ---- collection membership
col_collection.objects.link(ob_cube)
col_collection.objects.link(ob_light)
col_collection.objects.link(ob_camera)
col_collection.objects.link(ob_cube_001)
col_collection.objects.link(ob_cube_003)
col_collection.objects.link(ob_cube_002)
col_collection.objects.link(ob_cube_004)
col_collection.objects.link(ob_sun)
col_collection.objects.link(ob_cube_005)
col_collection.objects.link(ob_cube_006)
col_collection.objects.link(ob_cube_007)
col_collection.objects.link(ob_cube_008)

# ---- scene / render settings (as saved in the file)
scene.camera = ob_camera
scene.frame_start = 1; scene.frame_end = 250; scene.frame_set(131)
scene.render.engine = 'BLENDER_EEVEE_NEXT'
scene.cycles.use_denoising = False
scene.cycles.samples = 128
scene.cycles.sampling_pattern = 'TABULATED_SOBOL'
scene.cycles.use_adaptive_sampling = False
scene.cycles.use_light_tree = False
scene.view_settings.view_transform = 'Filmic'
bpy.context.view_layer.update()

